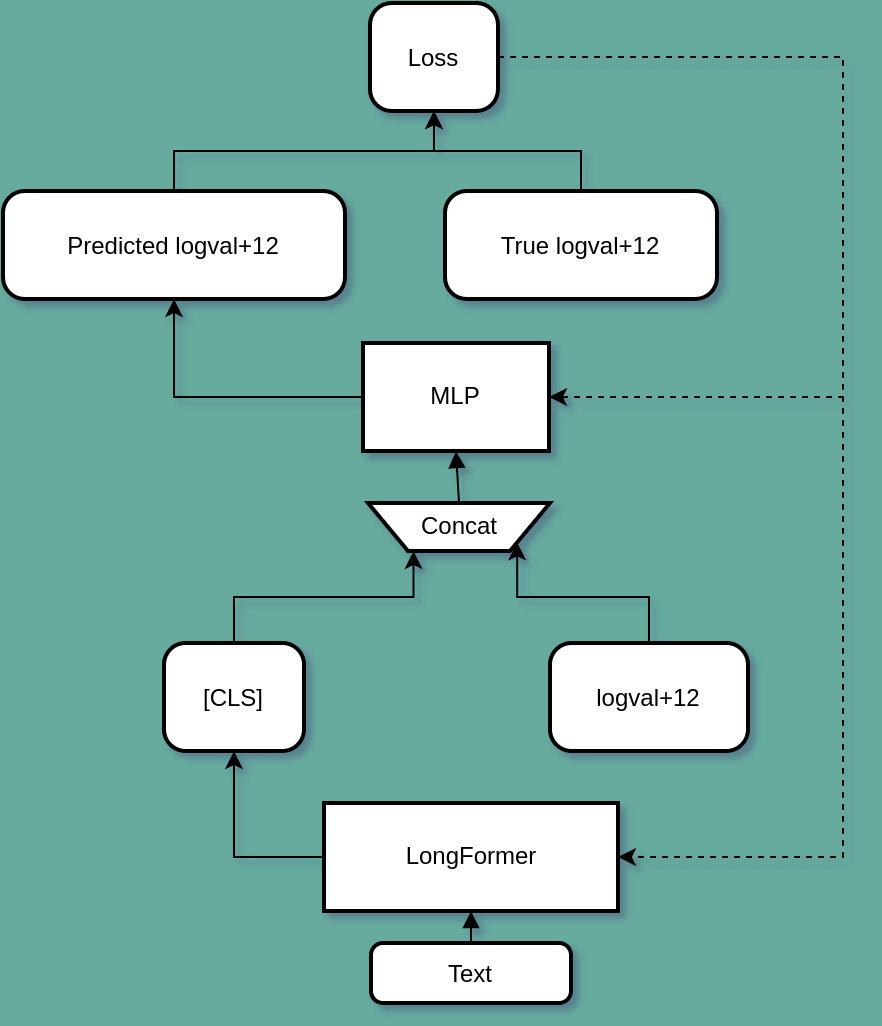

The diagram above was exported from draw.io. Its source (the exported page's mxGraphModel, read from the mxfile embedded in the PNG):
<mxGraphModel dx="994" dy="639" grid="1" gridSize="10" guides="1" tooltips="1" connect="1" arrows="1" fold="1" page="1" pageScale="1" pageWidth="827" pageHeight="1169" background="#67AB9F" math="0" shadow="1">
  <root>
    <mxCell id="0" />
    <mxCell id="1" parent="0" />
    <mxCell id="ItBWqbJic7J-8uKjwt8J-1" value="Text" style="rounded=1;arcSize=20;strokeWidth=2;labelBackgroundColor=none;" vertex="1" parent="1">
      <mxGeometry x="204" y="500" width="100" height="30" as="geometry" />
    </mxCell>
    <mxCell id="ItBWqbJic7J-8uKjwt8J-21" style="edgeStyle=orthogonalEdgeStyle;rounded=0;orthogonalLoop=1;jettySize=auto;html=1;exitX=0;exitY=0.5;exitDx=0;exitDy=0;entryX=0.5;entryY=1;entryDx=0;entryDy=0;" edge="1" parent="1" source="ItBWqbJic7J-8uKjwt8J-2" target="ItBWqbJic7J-8uKjwt8J-3">
      <mxGeometry relative="1" as="geometry" />
    </mxCell>
    <mxCell id="ItBWqbJic7J-8uKjwt8J-2" value="LongFormer" style="whiteSpace=wrap;strokeWidth=2;labelBackgroundColor=none;" vertex="1" parent="1">
      <mxGeometry x="180.5" y="430" width="147" height="54" as="geometry" />
    </mxCell>
    <mxCell id="ItBWqbJic7J-8uKjwt8J-22" style="edgeStyle=orthogonalEdgeStyle;rounded=0;orthogonalLoop=1;jettySize=auto;html=1;exitX=0.5;exitY=0;exitDx=0;exitDy=0;entryX=0.25;entryY=1;entryDx=0;entryDy=0;" edge="1" parent="1" source="ItBWqbJic7J-8uKjwt8J-3" target="ItBWqbJic7J-8uKjwt8J-5">
      <mxGeometry relative="1" as="geometry" />
    </mxCell>
    <mxCell id="ItBWqbJic7J-8uKjwt8J-3" value="[CLS]" style="rounded=1;arcSize=20;strokeWidth=2;labelBackgroundColor=none;" vertex="1" parent="1">
      <mxGeometry x="100.5" y="350" width="70" height="54" as="geometry" />
    </mxCell>
    <mxCell id="ItBWqbJic7J-8uKjwt8J-23" style="edgeStyle=orthogonalEdgeStyle;rounded=0;orthogonalLoop=1;jettySize=auto;html=1;exitX=0.5;exitY=0;exitDx=0;exitDy=0;entryX=1;entryY=1;entryDx=0;entryDy=0;" edge="1" parent="1" source="ItBWqbJic7J-8uKjwt8J-4" target="ItBWqbJic7J-8uKjwt8J-5">
      <mxGeometry relative="1" as="geometry" />
    </mxCell>
    <mxCell id="ItBWqbJic7J-8uKjwt8J-4" value="logval+12" style="rounded=1;arcSize=20;strokeWidth=2;labelBackgroundColor=none;" vertex="1" parent="1">
      <mxGeometry x="293.5" y="350" width="99" height="54" as="geometry" />
    </mxCell>
    <mxCell id="ItBWqbJic7J-8uKjwt8J-5" value="Concat" style="shape=trapezoid;perimeter=trapezoidPerimeter;fixedSize=1;strokeWidth=2;whiteSpace=wrap;flipV=1;labelBackgroundColor=none;" vertex="1" parent="1">
      <mxGeometry x="202.5" y="280" width="91" height="24" as="geometry" />
    </mxCell>
    <mxCell id="ItBWqbJic7J-8uKjwt8J-30" style="edgeStyle=orthogonalEdgeStyle;rounded=0;orthogonalLoop=1;jettySize=auto;html=1;exitX=0;exitY=0.5;exitDx=0;exitDy=0;entryX=0.5;entryY=1;entryDx=0;entryDy=0;" edge="1" parent="1" source="ItBWqbJic7J-8uKjwt8J-6" target="ItBWqbJic7J-8uKjwt8J-7">
      <mxGeometry relative="1" as="geometry" />
    </mxCell>
    <mxCell id="ItBWqbJic7J-8uKjwt8J-6" value="MLP" style="whiteSpace=wrap;strokeWidth=2;labelBackgroundColor=none;" vertex="1" parent="1">
      <mxGeometry x="200" y="200" width="93" height="54" as="geometry" />
    </mxCell>
    <mxCell id="ItBWqbJic7J-8uKjwt8J-28" style="edgeStyle=orthogonalEdgeStyle;rounded=0;orthogonalLoop=1;jettySize=auto;html=1;exitX=0.5;exitY=0;exitDx=0;exitDy=0;entryX=0.5;entryY=1;entryDx=0;entryDy=0;" edge="1" parent="1" source="ItBWqbJic7J-8uKjwt8J-7" target="ItBWqbJic7J-8uKjwt8J-9">
      <mxGeometry relative="1" as="geometry" />
    </mxCell>
    <mxCell id="ItBWqbJic7J-8uKjwt8J-7" value="Predicted logval+12" style="rounded=1;arcSize=20;strokeWidth=2;labelBackgroundColor=none;" vertex="1" parent="1">
      <mxGeometry x="20" y="124" width="171" height="54" as="geometry" />
    </mxCell>
    <mxCell id="ItBWqbJic7J-8uKjwt8J-29" style="edgeStyle=orthogonalEdgeStyle;rounded=0;orthogonalLoop=1;jettySize=auto;html=1;exitX=0.5;exitY=0;exitDx=0;exitDy=0;entryX=0.5;entryY=1;entryDx=0;entryDy=0;" edge="1" parent="1" source="ItBWqbJic7J-8uKjwt8J-8" target="ItBWqbJic7J-8uKjwt8J-9">
      <mxGeometry relative="1" as="geometry" />
    </mxCell>
    <mxCell id="ItBWqbJic7J-8uKjwt8J-8" value="True logval+12" style="rounded=1;arcSize=20;strokeWidth=2;labelBackgroundColor=none;" vertex="1" parent="1">
      <mxGeometry x="241" y="124" width="136" height="54" as="geometry" />
    </mxCell>
    <mxCell id="ItBWqbJic7J-8uKjwt8J-24" style="edgeStyle=orthogonalEdgeStyle;rounded=0;orthogonalLoop=1;jettySize=auto;html=1;exitX=1;exitY=0.5;exitDx=0;exitDy=0;entryX=1;entryY=0.5;entryDx=0;entryDy=0;dashed=1;" edge="1" parent="1" source="ItBWqbJic7J-8uKjwt8J-9" target="ItBWqbJic7J-8uKjwt8J-2">
      <mxGeometry relative="1" as="geometry">
        <Array as="points">
          <mxPoint x="440" y="57" />
          <mxPoint x="440" y="457" />
        </Array>
      </mxGeometry>
    </mxCell>
    <mxCell id="ItBWqbJic7J-8uKjwt8J-25" style="edgeStyle=orthogonalEdgeStyle;rounded=0;orthogonalLoop=1;jettySize=auto;html=1;exitX=1;exitY=0.5;exitDx=0;exitDy=0;entryX=1;entryY=0.5;entryDx=0;entryDy=0;dashed=1;" edge="1" parent="1" source="ItBWqbJic7J-8uKjwt8J-9" target="ItBWqbJic7J-8uKjwt8J-6">
      <mxGeometry relative="1" as="geometry">
        <Array as="points">
          <mxPoint x="440" y="57" />
          <mxPoint x="440" y="227" />
        </Array>
      </mxGeometry>
    </mxCell>
    <mxCell id="ItBWqbJic7J-8uKjwt8J-9" value="Loss" style="rounded=1;arcSize=20;strokeWidth=2;labelBackgroundColor=none;" vertex="1" parent="1">
      <mxGeometry x="203.5" y="30" width="64" height="54" as="geometry" />
    </mxCell>
    <mxCell id="ItBWqbJic7J-8uKjwt8J-10" value="" style="curved=1;startArrow=none;endArrow=block;exitX=0.5;exitY=0;entryX=0.5;entryY=1;rounded=0;labelBackgroundColor=none;fontColor=default;" edge="1" parent="1" source="ItBWqbJic7J-8uKjwt8J-1" target="ItBWqbJic7J-8uKjwt8J-2">
      <mxGeometry relative="1" as="geometry">
        <Array as="points" />
      </mxGeometry>
    </mxCell>
    <mxCell id="ItBWqbJic7J-8uKjwt8J-14" value="" style="curved=1;startArrow=none;endArrow=block;exitX=0.5;exitY=0;entryX=0.5;entryY=1;rounded=0;labelBackgroundColor=none;fontColor=default;" edge="1" parent="1" source="ItBWqbJic7J-8uKjwt8J-5" target="ItBWqbJic7J-8uKjwt8J-6">
      <mxGeometry relative="1" as="geometry">
        <Array as="points" />
      </mxGeometry>
    </mxCell>
  </root>
</mxGraphModel>